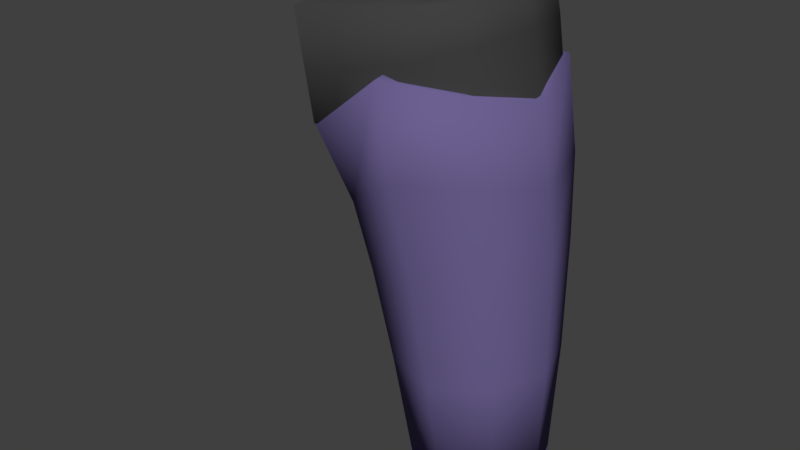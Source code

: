 # Source: tpl.blend  (saved by Blender 3.2.14; exported with 4.5.12 LTS)
import bpy
from mathutils import Matrix  # noqa: F401  (used for matrix-valued properties, if any)

bpy.ops.wm.read_factory_settings(use_empty=True)
scene = bpy.context.scene
scene.name = 'Scene'

# ---- materials (node trees are filled in below, after node groups)
mat_metal = bpy.data.materials.new('Metal')
mat_metal.alpha_threshold = 0.0
mat_metal.use_transparent_shadow = False
mat_metal.diffuse_color = (0.1481, 0.1178, 0.281, 1.0)
mat_metal.roughness = 0.5
mat_metal.specular_intensity = 0.0
mat_metal_dark = bpy.data.materials.new('Metal_dark')
mat_metal_dark.alpha_threshold = 0.0
mat_metal_dark.use_transparent_shadow = False
mat_metal_dark.diffuse_color = (0.09281, 0.07434, 0.1734, 1.0)
mat_metal_dark.roughness = 0.5
mat_metal_dark.specular_intensity = 0.0
mat_underclothes = bpy.data.materials.new('Underclothes')
mat_underclothes.alpha_threshold = 0.0
mat_underclothes.use_transparent_shadow = False
mat_underclothes.diffuse_color = (0.05222, 0.05222, 0.05222, 1.0)
mat_underclothes.roughness = 0.5
mat_underclothes.specular_intensity = 0.0
mat_black = bpy.data.materials.new('Black')
mat_black.alpha_threshold = 0.0
mat_black.use_transparent_shadow = False
mat_black.diffuse_color = (0.01109, 0.01109, 0.01109, 1.0)
mat_black.roughness = 0.5
mat_black.specular_intensity = 0.0

# ---- material node trees

# ---- world
world_world = bpy.data.worlds.new('World'); scene.world = world_world
world_world.color = (0.05088, 0.05088, 0.05088)
world_world.use_sun_shadow = False
world_world.sun_shadow_jitter_overblur = 0.0
world_world.cycles.sampling_method = 'MANUAL'

# ---- meshes
me_cube_006 = bpy.data.meshes.new('Cube.006')
me_cube_006.from_pydata([(0.1586, -0.05054, -0.05503), (0.1572, 0.03999, -0.05882), (0.0672, 0.03943, -0.0605), (0.0602, -0.05072, -0.06009), (0.1051, -0.0754, -0.03348), (0.1101, 0.06001, -0.05505), (0.04169, -0.002286, -0.06799), (0.1673, -0.00434, -0.05762), (0.1597, -0.05614, -0.07324), (0.167, 0.0001898, -0.08073), (0.1672, -0.002107, -0.06918), (0.1587, 0.04319, -0.08288), (0.158, 0.04156, -0.07086), (0.1127, 0.06047, -0.07061), (0.06893, 0.04045, -0.07458), (0.04433, -0.001137, -0.08062), (0.06453, -0.05704, -0.08167), (0.1122, -0.08034, -0.07643), (0.1487, -0.04237, -0.057), (0.1532, 0.0367, -0.05937), (0.07065, 0.03555, -0.06019), (0.06239, -0.04444, -0.0608), (0.1051, -0.06257, -0.03556), (0.1104, 0.05483, -0.05531), (0.04683, -0.002622, -0.0673), (0.1619, -0.001686, -0.05799), (0.1411, 0.05358, 0.3264), (0.1341, -0.07702, 0.3234), (0.01907, 0.08664, 0.2685), (0.01195, -0.109, 0.2808), (0.1415, -0.07123, 0.249), (0.153, 0.05372, 0.2432), (0.02686, 0.06326, 0.1975), (0.02311, -0.07942, 0.2058), (0.151, -0.04204, -0.05462), (0.1565, 0.03919, -0.05244), (0.06131, 0.04269, -0.05807), (0.06098, -0.04468, -0.06087), (0.1597, 0.04565, 0.1716), (0.03308, 0.05048, 0.1402), (0.03254, -0.06668, 0.1388), (0.1517, -0.06512, 0.1701), (0.08075, 0.08885, 0.3139), (0.07726, -0.1121, 0.3343), (0.08191, -0.1022, 0.2466), (0.08907, 0.08022, 0.2328), (0.1078, -0.06365, -0.04667), (0.1085, 0.06085, -0.04441), (0.09651, 0.07063, 0.1584), (0.09464, -0.09089, 0.1586), (0.1629, -0.01546, 0.3086), (0.005439, -0.008146, 0.182), (0.17, -0.01157, 0.2369), (0.04381, -0.000976, -0.06637), (0.1693, -0.001193, -0.05603), (0.176, -0.008824, 0.1714), (0.01098, -0.007324, 0.132), (0.1536, -0.05401, 0.05868), (0.1604, 0.04319, 0.06125), (0.04654, 0.04662, 0.05122), (0.04618, -0.05543, 0.04805), (0.1038, 0.06677, 0.05639), (0.1027, -0.07781, 0.05296), (0.1752, -0.004745, 0.0615), (0.02591, -0.003855, 0.04757), (0.1309, 0.0411, 0.3265), (0.1232, -0.06357, 0.3226), (0.02296, 0.07466, 0.2717), (0.01932, -0.09163, 0.2848), (0.1414, -0.03338, -0.05351), (0.1465, 0.03084, -0.05185), (0.07054, 0.03366, -0.05654), (0.07035, -0.03592, -0.05873), (0.07652, 0.07246, 0.3159), (0.07406, -0.09395, 0.3349), (0.1072, -0.05078, -0.04492), (0.1081, 0.04788, -0.0436), (0.1435, -0.009429, 0.3096), (0.01498, -0.006646, 0.231), (0.05665, -0.001077, -0.06432), (0.1564, -0.0004677, -0.05533), (0.1385, 0.0477, 0.3252), (0.1323, -0.06638, 0.3225), (0.02143, 0.08375, 0.2768), (0.02459, -0.09443, 0.2785), (0.1411, -0.06656, 0.2486), (0.1484, 0.04655, 0.2505), (0.02808, 0.05738, 0.2175), (0.0273, -0.07574, 0.2159), (0.1306, 0.04035, 0.394), (0.1275, -0.06788, 0.393), (0.04204, -0.1181, 0.3814), (0.03764, 0.0966, 0.3816), (0.1475, -0.03972, -0.04156), (0.153, 0.03692, -0.04003), (0.06259, 0.04025, -0.04551), (0.06227, -0.04232, -0.04781), (0.1546, 0.03317, -0.08352), (0.08522, 0.08159, 0.3008), (0.08562, -0.09699, 0.3018), (0.08751, -0.0948, 0.2314), (0.08997, 0.07286, 0.2318), (0.08817, 0.07999, 0.3876), (0.09157, -0.1015, 0.3874), (0.1075, -0.0603, -0.04489), (0.1083, 0.05748, -0.04274), (0.1519, -0.008579, 0.331), (0.004867, -0.006233, 0.2619), (0.007008, -0.008255, 0.2127), (0.163, -0.008675, 0.255), (0.1419, -0.01496, 0.3955), (0.04582, -0.001012, -0.04799), (0.1649, -0.00101, -0.03992), (0.1656, -0.002378, -0.08401), (0.1147, 0.02656, 0.392), (0.1123, -0.05272, 0.3913), (0.02768, -0.07272, 0.3843), (0.02336, 0.05174, 0.3884), (0.06643, 0.06784, 0.3886), (0.06569, -0.08039, 0.3907), (0.1229, -0.01396, 0.3931), (0.03396, -0.1063, 0.3298), (0.1353, 0.0445, 0.3597), (0.1306, -0.06762, 0.3578), (0.02999, 0.08976, 0.3294), (0.08895, -0.1, 0.3445), (0.08742, 0.08031, 0.3445), (0.1477, -0.0118, 0.3634), (0.01195, -0.01196, 0.3886), (0.08481, -0.01089, 0.3873), (-0.1419, -0.01496, 0.3955), (0.003358, 0.06423, 0.3818), (0.003358, -0.01194, 0.3827), (0.003358, -0.119, 0.3779), (0.003358, 0.09482, 0.3788), (0.003358, 0.09022, 0.3327), (0.003358, -0.08807, 0.3805), (0.003358, -0.1106, 0.3276), (0.003358, 0.08628, 0.2857), (0.003358, 0.008562, 0.2663), (0.003358, -0.006382, 0.2293), (0.003358, -0.01913, 0.2355), (0.003358, -0.1019, 0.2776), (0.003358, 0.0003588, 0.2319), (0.003358, -0.007017, 0.2117), (0.003358, -0.005976, 0.2627), (-0.1419, -0.01492, 0.3951), (-0.1389, -0.0004369, 0.3951), (-0.1388, -0.0148, 0.3951), (-0.1396, -0.02323, 0.3951), (0.1126, -0.05655, -0.08515), (0.06977, -0.03965, -0.08515), (0.05391, -0.001236, -0.08515), (0.04529, -0.0006183, -0.08515), (0.06525, -0.05668, -0.08515), (0.1135, -0.07931, -0.08515), (0.1135, 0.05386, -0.08515), (0.1336, 0.04371, -0.08515), (0.1495, -0.03721, -0.08515), (0.1594, -0.01565, -0.08515), (0.07031, 0.03756, -0.08515), (0.1589, 0.04344, -0.08515), (0.1284, 0.0557, -0.08515), (0.1155, 0.06091, -0.08515), (0.07023, 0.04121, -0.08515), (0.167, 0.00105, -0.08515), (0.1547, 0.03345, -0.08515), (0.1657, -0.002174, -0.08515), (0.1644, -0.02272, -0.08515), (0.1605, -0.0544, -0.08515)], [], [(9, 165, 161, 11), (11, 161, 162), (4, 17, 8, 0), (17, 155, 169, 8), (3, 16, 17, 4), (16, 154, 155, 17), (6, 15, 16, 3), (15, 153, 154, 16), (2, 14, 15, 6), (14, 164, 153, 15), (5, 13, 14, 2), (13, 163, 164, 14), (1, 12, 13, 5), (12, 11, 162, 163, 13), (7, 10, 12, 1), (10, 9, 11, 12), (0, 8, 10, 7), (8, 169, 168, 9, 10), (4, 0, 18, 22), (6, 3, 21, 24), (5, 2, 20, 23), (7, 1, 19, 25), (3, 4, 22, 21), (1, 5, 23, 19), (2, 6, 24, 20), (0, 7, 25, 18), (43, 29, 33, 44), (42, 26, 31, 45), (50, 27, 30, 52), (62, 60, 37, 46), (64, 59, 36, 53), (61, 58, 35, 47), (63, 57, 34, 54), (52, 30, 41, 55), (45, 31, 38, 48), (51, 32, 39, 56), (44, 33, 40, 49), (30, 44, 49, 41), (32, 45, 48, 39), (59, 61, 47, 36), (57, 62, 46, 34), (28, 42, 45, 32), (27, 43, 44, 30), (33, 51, 56, 40), (31, 52, 55, 38), (58, 63, 54, 35), (60, 64, 53, 37), (26, 50, 52, 31), (29, 141, 144, 51, 33), (40, 56, 64, 60), (38, 55, 63, 58), (41, 49, 62, 57), (39, 48, 61, 59), (55, 41, 57, 63), (48, 38, 58, 61), (56, 39, 59, 64), (49, 40, 60, 62), (27, 50, 77, 66), (42, 28, 67, 73), (29, 43, 74, 68), (28, 143, 140, 78, 67), (34, 46, 75, 69), (37, 53, 79, 72), (36, 47, 76, 71), (35, 54, 80, 70), (26, 42, 73, 65), (43, 27, 66, 74), (46, 37, 72, 75), (47, 35, 70, 76), (50, 26, 65, 77), (53, 36, 71, 79), (54, 34, 69, 80), (124, 83, 138, 135), (107, 84, 142, 145), (126, 98, 83, 124), (99, 84, 88, 100), (107, 83, 87, 108), (98, 81, 86, 101), (106, 82, 85, 109), (125, 103, 91, 121), (127, 110, 90, 123), (121, 91, 133, 137), (113, 159, 167), (112, 93, 158, 159, 113), (105, 94, 97, 157, 156), (111, 95, 160, 152), (104, 96, 151, 150), (93, 104, 150, 158), (95, 105, 156, 160), (123, 90, 103, 125), (83, 98, 101, 87), (82, 99, 100, 85), (122, 81, 98, 126), (96, 111, 152, 151), (94, 112, 113, 97), (97, 113, 167, 166), (122, 89, 110, 127), (81, 106, 109, 86), (84, 107, 108, 88), (83, 107, 145, 139, 138), (92, 134, 131, 117), (90, 110, 120, 115), (102, 92, 117, 118), (110, 89, 114, 120), (89, 102, 118, 114), (91, 103, 119, 116), (103, 90, 115, 119), (81, 122, 127, 106), (89, 122, 126, 102), (82, 123, 125, 99), (84, 121, 137, 142), (106, 127, 123, 82), (99, 125, 121, 84), (102, 126, 124, 92), (92, 124, 135, 134), (128, 116, 119, 129), (129, 119, 115, 120), (118, 129, 120, 114), (117, 128, 129, 118), (130, 148, 147), (148, 149, 146, 147), (140, 141, 29, 68, 78), (144, 143, 28, 32, 51), (146, 149, 130), (132, 136, 116, 128), (136, 133, 91, 116), (149, 148, 130), (131, 132, 128, 117), (147, 146, 130), (168, 165, 9), (153, 152, 151, 150, 158, 159, 167, 165, 168, 169, 155, 154), (160, 152, 153, 164, 163, 162, 161, 165, 167, 166, 157, 156), (166, 157, 97)])
me_cube_006.polygons.foreach_set('use_smooth', [1, 1, 1, 1, 1, 1, 1, 1, 1, 1, 1, 1, 1, 1, 1, 1, 1, 1, 1, 1, 1, 1, 1, 1, 1, 1, 1, 1, 1, 1, 1, 1, 1, 1, 1, 1, 1, 1, 1, 1, 1, 1, 1, 1, 1, 1, 1, 1, 1, 1, 1, 1, 1, 1, 1, 1, 1, 1, 1, 1, 1, 1, 1, 1, 1, 1, 1, 1, 1, 1, 1, 1, 1, 1, 1, 1, 1, 1, 1, 1, 1, 1, 1, 1, 1, 1, 1, 1, 1, 1, 1, 1, 1, 1, 1, 1, 1, 1, 1, 1, 1, 1, 1, 1, 1, 1, 1, 1, 1, 1, 1, 1, 1, 1, 1, 1, 1, 1, 1, 1, 0, 1, 1, 1, 1, 1, 1, 1, 1, 1, 0, 0, 1])
me_cube_006.polygons.foreach_set('material_index', [1, 1, 1, 1, 1, 1, 1, 1, 1, 1, 1, 1, 1, 1, 1, 1, 1, 1, 1, 1, 1, 1, 1, 1, 1, 1, 0, 0, 0, 0, 0, 0, 0, 0, 0, 0, 0, 0, 0, 0, 0, 0, 0, 0, 0, 0, 0, 0, 0, 0, 0, 0, 0, 0, 0, 0, 0, 0, 0, 0, 0, 0, 0, 0, 0, 0, 0, 0, 0, 0, 0, 0, 2, 2, 2, 2, 2, 2, 2, 2, 2, 2, 2, 2, 2, 2, 2, 2, 2, 2, 2, 2, 2, 2, 2, 2, 2, 2, 2, 2, 2, 2, 2, 2, 2, 2, 2, 2, 2, 2, 2, 2, 2, 2, 2, 3, 3, 3, 3, 2, 0, 0, 0, 2, 2, 2, 2, 2, 2, 1, 0, 0, 2])
_uv = me_cube_006.uv_layers.new(name='UVMap')
_uv.uv.foreach_set('vector', [0.0, 0.0, 0.0, 0.0, 0.0, 0.0, 0.0, 0.0, 0.0, 0.0, 0.0, 0.0, 0.0, 0.0, 0.0, 0.0, 0.0, 0.0, 0.0, 0.0, 0.0, 0.0, 0.0, 0.0, 0.0, 0.0, 0.0, 0.0, 0.0, 0.0, 0.0, 0.0, 0.0, 0.0, 0.0, 0.0, 0.0, 0.0, 0.0, 0.0, 0.0, 0.0, 0.0, 0.0, 0.0, 0.0, 0.0, 0.0, 0.0, 0.0, 0.0, 0.0, 0.0, 0.0, 0.0, 0.0, 0.0, 0.0, 0.0, 0.0, 0.0, 0.0, 0.0, 0.0, 0.0, 0.0, 0.0, 0.0, 0.0, 0.0, 0.0, 0.0, 0.0, 0.0, 0.0, 0.0, 0.0, 0.0, 0.0, 0.0, 0.0, 0.0, 0.0, 0.0, 0.0, 0.0, 0.0, 0.0, 0.0, 0.0, 0.0, 0.0, 0.0, 0.0, 0.0, 0.0, 0.0, 0.0, 0.0, 0.0, 0.0, 0.0, 0.0, 0.0, 0.0, 0.0, 0.0, 0.0, 0.0, 0.0, 0.0, 0.0, 0.0, 0.0, 0.0, 0.0, 0.0, 0.0, 0.0, 0.0, 0.0, 0.0, 0.0, 0.0, 0.0, 0.0, 0.0, 0.0, 0.0, 0.0, 0.0, 0.0, 0.0, 0.0, 0.0, 0.0, 0.0, 0.0, 0.0, 0.0, 0.0, 0.0, 0.0, 0.0, 0.0, 0.0, 0.0, 0.0, 0.0, 0.0, 0.0, 0.0, 0.0, 0.0, 0.0, 0.0, 0.0, 0.0, 0.0, 0.0, 0.0, 0.0, 0.0, 0.0, 0.0, 0.0, 0.0, 0.0, 0.0, 0.0, 0.0, 0.0, 0.0, 0.0, 0.0, 0.0, 0.0, 0.0, 0.0, 0.0, 0.0, 0.0, 0.0, 0.0, 0.0, 0.0, 0.0, 0.0, 0.0, 0.0, 0.0, 0.0, 0.0, 0.0, 0.0, 0.0, 0.0, 0.0, 0.0, 0.0, 0.0, 0.0, 0.0, 0.0, 0.0, 0.0, 0.0, 0.0, 0.0, 0.0, 0.0, 0.0, 0.0, 0.0, 0.0, 0.0, 0.0, 0.0, 0.0, 0.0, 0.0, 0.0, 0.0, 0.0, 0.0, 0.0, 0.0, 0.0, 0.0, 0.0, 0.0, 0.0, 0.0, 0.0, 0.0, 0.0, 0.0, 0.0, 0.0, 0.0, 0.0, 0.0, 0.0, 0.0, 0.0, 0.0, 0.0, 0.0, 0.0, 0.0, 0.0, 0.0, 0.0, 0.0, 0.0, 0.0, 0.0, 0.0, 0.0, 0.0, 0.0, 0.0, 0.0, 0.0, 0.0, 0.0, 0.0, 0.0, 0.0, 0.0, 0.0, 0.0, 0.0, 0.0, 0.0, 0.0, 0.0, 0.0, 0.0, 0.0, 0.0, 0.0, 0.0, 0.0, 0.0, 0.0, 0.0, 0.0, 0.0, 0.0, 0.0, 0.0, 0.0, 0.0, 0.0, 0.0, 0.0, 0.0, 0.0, 0.0, 0.0, 0.0, 0.0, 0.0, 0.0, 0.0, 0.0, 0.0, 0.0, 0.0, 0.0, 0.0, 0.0, 0.0, 0.0, 0.0, 0.0, 0.0, 0.0, 0.0, 0.0, 0.0, 0.0, 0.0, 0.0, 0.0, 0.0, 0.0, 0.0, 0.0, 0.0, 0.0, 0.0, 0.0, 0.0, 0.0, 0.0, 0.0, 0.0, 0.0, 0.0, 0.0, 0.0, 0.0, 0.0, 0.0, 0.0, 0.0, 0.0, 0.0, 0.0, 0.0, 0.0, 0.0, 0.0, 0.0, 0.0, 0.0, 0.0, 0.0, 0.0, 0.0, 0.0, 0.0, 0.0, 0.0, 0.0, 0.0, 0.0, 0.0, 0.0, 0.0, 0.0, 0.0, 0.0, 0.0, 0.0, 0.0, 0.0, 0.0, 0.0, 0.0, 0.0, 0.0, 0.0, 0.0, 0.0, 0.0, 0.0, 0.0, 0.0, 0.0, 0.0, 0.0, 0.0, 0.0, 0.0, 0.0, 0.0, 0.0, 0.0, 0.0, 0.0, 0.0, 0.0, 0.0, 0.0, 0.0, 0.0, 0.0, 0.0, 0.0, 0.0, 0.0, 0.0, 0.0, 0.0, 0.0, 0.0, 0.0, 0.0, 0.0, 0.0, 0.0, 0.0, 0.0, 0.0, 0.0, 0.0, 0.0, 0.0, 0.0, 0.0, 0.0, 0.0, 0.0, 0.0, 0.0, 0.0, 0.0, 0.0, 0.0, 0.0, 0.0, 0.0, 0.0, 0.0, 0.0, 0.0, 0.0, 0.0, 0.0, 0.0, 0.0, 0.0, 0.0, 0.0, 0.0, 0.0, 0.0, 0.0, 0.0, 0.0, 0.0, 0.0, 0.0, 0.0, 0.0, 0.0, 0.0, 0.0, 0.0, 0.0, 0.0, 0.0, 0.0, 0.0, 0.0, 0.0, 0.0, 0.0, 0.0, 0.0, 0.0, 0.0, 0.0, 0.0, 0.0, 0.0, 0.0, 0.0, 0.0, 0.0, 0.0, 0.0, 0.0, 0.0, 0.0, 0.0, 0.0, 0.0, 0.0, 0.0, 0.0, 0.0, 0.0, 0.0, 0.0, 0.0, 0.0, 0.0, 0.0, 0.0, 0.0, 0.0, 0.0, 0.0, 0.0, 0.0, 0.0, 0.0, 0.0, 0.0, 0.0, 0.0, 0.0, 0.0, 0.0, 0.0, 0.0, 0.0, 0.0, 0.0, 0.0, 0.0, 0.0, 0.0, 0.0, 0.0, 0.0, 0.0, 0.0, 0.0, 0.0, 0.0, 0.0, 0.0, 0.0, 0.0, 0.0, 0.0, 0.0, 0.0, 0.0, 0.0, 0.0, 0.0, 0.0, 0.0, 0.0, 0.0, 0.0, 0.0, 0.0, 0.0, 0.0, 0.0, 0.0, 0.0, 0.0, 0.0, 0.0, 0.0, 0.0, 0.0, 0.0, 0.0, 0.0, 0.0, 0.0, 0.0, 0.0, 0.0, 0.0, 0.0, 0.0, 0.0, 0.0, 0.0, 0.0, 0.0, 0.0, 0.0, 0.0, 0.0, 0.0, 0.0, 0.0, 0.0, 0.0, 0.0, 0.0, 0.0, 0.0, 0.0, 0.0, 0.0, 0.0, 0.0, 0.0, 0.0, 0.0, 0.0, 0.0, 0.0, 0.0, 0.0, 0.0, 0.0, 0.0, 0.0, 0.0, 0.0, 0.0, 0.0, 0.0, 0.0, 0.0, 0.0, 0.0, 0.0, 0.0, 0.0, 0.0, 0.0, 0.0, 0.0, 0.0, 0.0, 0.0, 0.0, 0.0, 0.0, 0.0, 0.0, 0.0, 0.0, 0.0, 0.0, 0.0, 0.0, 0.0, 0.0, 0.0, 0.0, 0.0, 0.0, 0.0, 0.0, 0.0, 0.0, 0.0, 0.0, 0.0, 0.0, 0.0, 0.0, 0.0, 0.0, 0.0, 0.0, 0.0, 0.0, 0.0, 0.0, 0.0, 0.0, 0.0, 0.0, 0.0, 0.0, 0.0, 0.0, 0.0, 0.0, 0.0, 0.0, 0.0, 0.0, 0.0, 0.0, 0.0, 0.0, 0.0, 0.0, 0.0, 0.0, 0.0, 0.0, 0.0, 0.0, 0.0, 0.0, 0.0, 0.0, 0.0, 0.0, 0.0, 0.0, 0.0, 0.0, 0.0, 0.0, 0.0, 0.0, 0.0, 0.0, 0.0, 0.0, 0.0, 0.0, 0.0, 0.0, 0.0, 0.0, 0.0, 0.0, 0.0, 0.0, 0.0, 0.0, 0.0, 0.0, 0.0, 0.0, 0.0, 0.0, 0.0, 0.0, 0.0, 0.0, 0.0, 0.0, 0.0, 0.0, 0.0, 0.0, 0.0, 0.0, 0.0, 0.0, 0.0, 0.0, 0.0, 0.0, 0.0, 0.0, 0.0, 0.0, 0.0, 0.0, 0.0, 0.0, 0.0, 0.0, 0.0, 0.0, 0.0, 0.0, 0.0, 0.0, 0.0, 0.0, 0.0, 0.0, 0.0, 0.0, 0.0, 0.0, 0.0, 0.0, 0.0, 0.0, 0.0, 0.0, 0.0, 0.0, 0.0, 0.0, 0.0, 0.0, 0.0, 0.0, 0.0, 0.0, 0.0, 0.0, 0.0, 0.0, 0.0, 0.0, 0.0, 0.0, 0.0, 0.0, 0.0, 0.0, 0.0, 0.0, 0.0, 0.0, 0.0, 0.0, 0.0, 0.0, 0.0, 0.0, 0.0, 0.0, 0.0, 0.0, 0.0, 0.0, 0.0, 0.0, 0.0, 0.0, 0.0, 0.0, 0.0, 0.0, 0.0, 0.0, 0.0, 0.0, 0.0, 0.0, 0.0, 0.0, 0.0, 0.0, 0.0, 0.0, 0.0, 0.0, 0.0, 0.0, 0.0, 0.0, 0.0, 0.0, 0.0, 0.0, 0.0, 0.0, 0.0, 0.0, 0.0, 0.0, 0.0, 0.0, 0.0, 0.0, 0.0, 0.0, 0.0, 0.0, 0.0, 0.0, 0.0, 0.0, 0.0, 0.0, 0.0, 0.0, 0.0, 0.0, 0.0, 0.0, 0.0, 0.0, 0.0, 0.0, 0.0, 0.0, 0.0, 0.0, 0.0, 0.0, 0.0, 0.0, 0.0, 0.0, 0.0, 0.0, 0.0, 0.0, 0.0, 0.0, 0.0, 0.0, 0.0, 0.0, 0.0, 0.0, 0.0, 0.0, 0.0, 0.0, 0.0, 0.0, 0.0, 0.0, 0.0, 0.0, 0.0, 0.0, 0.0, 0.0, 0.0, 0.0, 0.0, 0.0, 0.0, 0.0, 0.0, 0.0, 0.0, 0.0, 0.0, 0.0, 0.0, 0.0, 0.0, 0.0, 0.0, 0.0, 0.0, 0.0, 0.0, 0.0, 0.0, 0.0, 0.0, 0.0, 0.0, 0.0, 0.0, 0.0, 0.0, 0.0, 0.0, 0.0, 0.0, 0.0, 0.0, 0.0, 0.0, 0.0, 0.0, 0.0, 0.0, 0.0, 0.0, 0.0, 0.0, 0.0, 0.0, 0.7298, 0.6117, 0.7304, 0.6179, 0.7322, 0.6118, 0.7299, 0.6011, 0.0, 0.0, 0.0, 0.0, 0.0, 0.0, 0.0, 0.0, 0.0, 0.0, 0.0, 0.0, 0.0, 0.0, 0.0, 0.0, 0.0, 0.0, 0.0, 0.0, 0.0, 0.0, 0.0, 0.0, 0.0, 0.0, 0.0, 0.0, 0.0, 0.0, 0.0, 0.0, 0.0, 0.0, 0.0, 0.0, 0.0, 0.0, 0.0, 0.0, 0.0, 0.0, 0.0, 0.0, 0.0, 0.0, 0.0, 0.0, 0.0, 0.0, 0.0, 0.0, 0.0, 0.0, 0.0, 0.0, 0.0, 0.0, 0.0, 0.0, 0.0, 0.0, 0.0, 0.0, 0.0, 0.0, 0.0, 0.0, 0.7699, 0.6304, 0.7635, 0.6309, 0.7519, 0.6592, 0.7203, 0.6717, 0.6931, 0.6574, 0.6857, 0.6415, 0.6811, 0.6316, 0.6801, 0.6292, 0.6821, 0.6467, 0.685, 0.6701, 0.7196, 0.6885, 0.7552, 0.6718, 0.7515, 0.6023, 0.7635, 0.6309, 0.7699, 0.6304, 0.7515, 0.5996, 0.7181, 0.5851, 0.7086, 0.5889, 0.6861, 0.5979, 0.6801, 0.6292, 0.6811, 0.6316, 0.6892, 0.6053, 0.7047, 0.5977, 0.7196, 0.5903, 0.0, 0.0, 0.0, 0.0, 0.0, 0.0])
me_cube_006.materials.append(mat_metal)
me_cube_006.materials.append(mat_metal_dark)
me_cube_006.materials.append(mat_underclothes)
me_cube_006.materials.append(mat_black)
me_cube_006.use_remesh_preserve_volume = False
me_cube_006.use_remesh_preserve_attributes = False
me_cube_006.use_mirror_vertex_groups = False
me_cube_006.update()

# ---- objects
ob_platelegs = bpy.data.objects.new('Platelegs', me_cube_006)

# ---- transforms, parenting, visibility, modifiers, constraints
ob_platelegs.location = (-8.691e-09, 0.01837, 0.6036)
ob_platelegs.lock_rotations_4d = False
ob_platelegs.empty_display_type = 'ARROWS'
ob_platelegs.lineart.crease_threshold = 0.0
_vg = ob_platelegs.vertex_groups.new(name='Hips')
for _i, _w in zip([26, 27, 28, 29, 30, 31, 32, 33, 39, 40, 42, 43, 44, 45, 50, 51, 52, 56, 65, 66, 67, 68, 73, 74, 77, 78, 81, 82, 83, 84, 85, 86, 87, 88, 89, 90, 91, 92, 98, 99, 100, 101, 102, 103, 106, 107, 108, 109, 110, 114, 115, 116, 117, 118, 119, 120, 121, 122, 123, 124, 125, 126, 127, 128, 129, 130], [0.2214, 0.1831, 0.2969, 0.3099, 0.02045, 0.08718, 0.2264, 0.18, 0.02659, 0.005751, 0.2796, 0.1533, 0.05983, 0.1323, 0.1991, 0.1409, 0.05089, 0.02425, 0.2214, 0.1831, 0.2969, 0.3099, 0.2796, 0.1533, 0.1991, 0.5283, 0.2214, 0.1831, 0.2969, 0.3099, 0.02045, 0.08718, 0.2264, 0.18, 1.0, 1.0, 1.0, 1.0, 0.2796, 0.1533, 0.05983, 0.1323, 1.0, 1.0, 0.1991, 0.5283, 0.1409, 0.05089, 1.0, 1.0, 1.0, 1.0, 1.0, 1.0, 1.0, 1.0, 0.536, 0.3188, 0.3274, 0.5762, 0.3721, 0.3844, 0.3122, 1.0, 1.0, 1.0]): _vg.add([_i], _w, 'REPLACE')
_vg = ob_platelegs.vertex_groups.new(name='Spine')
for _i, _w in zip([26, 27, 28, 31, 42, 43, 50, 65, 66, 67, 73, 74, 77, 81, 82, 83, 86, 89, 90, 91, 92, 98, 99, 102, 103, 106, 110, 114, 115, 116, 117, 118, 119, 120, 121, 122, 123, 124, 125, 126, 127, 128, 129, 130], [0.1225, 0.07817, 0.003504, 0.01164, 0.06183, 0.01327, 0.1204, 0.1225, 0.07817, 0.003504, 0.06183, 0.01327, 0.1204, 0.1225, 0.07817, 0.003504, 0.01164, 0.3101, 0.2857, 0.1256, 0.1628, 0.06183, 0.01327, 0.2257, 0.2062, 0.1204, 0.3083, 0.3101, 0.2857, 0.1256, 0.1628, 0.2257, 0.2062, 0.3083, 0.06279, 0.2163, 0.1819, 0.08317, 0.1097, 0.1438, 0.2143, 0.1442, 0.216, 0.3083]): _vg.add([_i], _w, 'REPLACE')
_vg = ob_platelegs.vertex_groups.new(name='Chest')
_vg = ob_platelegs.vertex_groups.new(name='Neck')
_vg = ob_platelegs.vertex_groups.new(name='Head')
_vg = ob_platelegs.vertex_groups.new(name='Shoulder.L')
for _i, _w in zip([26, 31, 38, 52, 58, 65, 81, 86, 89, 109, 114, 122], [0.0007191, 0.003347, 0.004158, 0.0006253, 4.318e-06, 0.0007191, 0.0007191, 0.003347, 0.001131, 0.0006253, 0.001131, 0.000925]): _vg.add([_i], _w, 'REPLACE')
_vg = ob_platelegs.vertex_groups.new(name='Upper Arm.L')
_vg = ob_platelegs.vertex_groups.new(name='Lower Arm.L')
_vg = ob_platelegs.vertex_groups.new(name='Hand.L')
_vg = ob_platelegs.vertex_groups.new(name='Fingers01.L')
_vg = ob_platelegs.vertex_groups.new(name='Fingers02.L')
_vg = ob_platelegs.vertex_groups.new(name='Thumb01.L')
_vg = ob_platelegs.vertex_groups.new(name='Thumb02.L')
_vg = ob_platelegs.vertex_groups.new(name='Shoulder.R')
_vg = ob_platelegs.vertex_groups.new(name='Upper Arm.R')
_vg = ob_platelegs.vertex_groups.new(name='Lower Arm.R')
_vg = ob_platelegs.vertex_groups.new(name='Hand.R')
_vg = ob_platelegs.vertex_groups.new(name='Fingers01.R')
_vg = ob_platelegs.vertex_groups.new(name='Fingers02.R')
_vg = ob_platelegs.vertex_groups.new(name='Thumb01.R')
_vg = ob_platelegs.vertex_groups.new(name='Thumb02.R')
_vg = ob_platelegs.vertex_groups.new(name='Upper Leg.L')
for _i, _w in zip([0, 1, 2, 3, 4, 5, 6, 7, 8, 9, 10, 11, 12, 13, 14, 15, 16, 17, 18, 19, 20, 21, 22, 23, 24, 25, 26, 27, 28, 29, 30, 31, 32, 33, 34, 35, 36, 37, 38, 39, 40, 41, 42, 43, 44, 45, 46, 47, 48, 49, 50, 51, 52, 53, 54, 55, 56, 57, 58, 59, 60, 61, 62, 63, 64, 65, 66, 67, 68, 69, 70, 71, 72, 73, 74, 75, 76, 77, 78, 79, 80, 81, 82, 83, 84, 85, 86, 87, 88, 89, 90, 91, 92, 93, 94, 95, 96, 97, 98, 99, 100, 101, 102, 103, 104, 105, 106, 107, 108, 109, 110, 111, 112, 113, 114, 115, 116, 117, 118, 119, 120, 121, 122, 123, 124, 125, 126, 127, 128, 129], [0.9339, 0.9298, 1.0, 0.9024, 1.0, 1.0, 0.7498, 0.7156, 0.8422, 0.7258, 0.7416, 0.7925, 0.9029, 1.0, 1.0, 0.7452, 0.6734, 0.9596, 1.0, 1.0, 1.0, 0.9402, 1.0, 1.0, 0.9106, 0.8619, 0.6308, 0.428, 0.1813, 0.2432, 0.9306, 0.9485, 0.5328, 0.7638, 0.9119, 0.8346, 0.6551, 0.8867, 0.9926, 0.9707, 0.9626, 0.9924, 0.5341, 0.4025, 0.8765, 0.9215, 0.9452, 0.4771, 0.9866, 0.9827, 0.5588, 0.6414, 0.9581, 0.8625, 0.9484, 0.9951, 0.964, 0.9939, 0.9897, 0.9856, 0.9889, 0.987, 0.9928, 0.9919, 0.9865, 0.6308, 0.428, 0.1813, 0.2432, 0.9119, 0.8346, 0.6551, 0.8867, 0.5341, 0.4025, 0.9452, 0.4771, 0.5588, 0.2432, 0.8625, 0.9484, 0.6308, 0.428, 0.1813, 0.2432, 0.9306, 0.9485, 0.5328, 0.7638, 0.2, 0.2, 0.2, 0.2, 0.9119, 0.8346, 0.6551, 0.8867, 0.6163, 0.5341, 0.4025, 0.8765, 0.9215, 0.2, 0.2, 0.9452, 0.4771, 0.5588, 0.2432, 0.6414, 0.9581, 0.2, 0.8625, 0.9484, 0.3905, 0.2, 0.2, 0.2, 0.2, 0.2, 0.2, 0.2, 0.07704, 0.5032, 0.1707, 0.3369, 0.135, 0.444, 0.4145, 0.2, 0.2]): _vg.add([_i], _w, 'REPLACE')
_vg = ob_platelegs.vertex_groups.new(name='Lower Leg.L')
for _i, _w in zip([0, 1, 2, 3, 4, 5, 6, 7, 8, 9, 10, 11, 12, 13, 14, 15, 16, 17, 18, 19, 20, 21, 22, 23, 24, 25, 34, 35, 36, 37, 46, 47, 53, 54, 69, 70, 71, 72, 75, 76, 79, 80, 93, 94, 95, 96, 97, 104, 105, 111, 112, 113], [0.4305, 0.3142, 0.2617, 0.5219, 0.5521, 0.1966, 0.4291, 0.3799, 0.3306, 0.3095, 0.3233, 0.2959, 0.2878, 0.1801, 0.2349, 0.3765, 0.6429, 0.4205, 0.4523, 0.3491, 0.3282, 0.5216, 0.5428, 0.2785, 0.442, 0.408, 0.1748, 0.1472, 0.1516, 0.1131, 0.207, 0.1633, 0.1373, 0.1628, 0.1748, 0.1472, 0.1516, 0.1131, 0.207, 0.1633, 0.1373, 0.1628, 0.1748, 0.1472, 0.1516, 0.1131, 0.7702, 0.207, 0.1633, 0.1373, 0.1628, 0.7861]): _vg.add([_i], _w, 'REPLACE')
_vg = ob_platelegs.vertex_groups.new(name='Foot.L')
_vg = ob_platelegs.vertex_groups.new(name='Toes.L')
_vg = ob_platelegs.vertex_groups.new(name='Upper Leg.R')
for _i, _w in zip([130], [0.2]): _vg.add([_i], _w, 'REPLACE')
_vg = ob_platelegs.vertex_groups.new(name='Lower Leg.R')
_vg = ob_platelegs.vertex_groups.new(name='Foot.R')
_vg = ob_platelegs.vertex_groups.new(name='Toes.R')
_m = ob_platelegs.modifiers.new('Armature', 'ARMATURE')
_m.use_deform_preserve_volume = True
_m = ob_platelegs.modifiers.new('Boolean.008', 'BOOLEAN')
_m.solver = 'FAST'
_m = ob_platelegs.modifiers.new('Boolean.007', 'BOOLEAN')
_m.solver = 'FAST'
_m = ob_platelegs.modifiers.new('Boolean.006', 'BOOLEAN')
_m.solver = 'FAST'
_m = ob_platelegs.modifiers.new('Boolean.005', 'BOOLEAN')
_m.solver = 'FAST'
_m = ob_platelegs.modifiers.new('Boolean.004', 'BOOLEAN')
_m.solver = 'FAST'
_m = ob_platelegs.modifiers.new('Boolean.003', 'BOOLEAN')
_m.solver = 'FAST'
_m = ob_platelegs.modifiers.new('Boolean.002', 'BOOLEAN')
_m.solver = 'FAST'
_m = ob_platelegs.modifiers.new('Boolean.001', 'BOOLEAN')
_m.solver = 'FAST'

# ---- collection membership
scene.collection.objects.link(ob_platelegs)

# ---- scene / render settings (as saved in the file)
scene.frame_start = 1; scene.frame_end = 16; scene.frame_set(11)
scene.render.engine = 'BLENDER_EEVEE_NEXT'
scene.render.resolution_percentage = 50
scene.render.dither_intensity = 0.0
scene.cycles.use_denoising = False
scene.cycles.samples = 128
scene.cycles.sampling_pattern = 'TABULATED_SOBOL'
scene.cycles.light_sampling_threshold = 0.0
scene.cycles.use_adaptive_sampling = False
scene.cycles.use_light_tree = False
scene.cycles.blur_glossy = 0.0
scene.cycles.sample_clamp_indirect = 0.0
scene.view_settings.view_transform = 'Standard'
bpy.context.view_layer.update()

# ---- added for rendering (the .blend has no active camera and no usable light): camera, sun
cam_auto = bpy.data.cameras.new('AutoCamera')
cam_auto.lens = 50.0
cam_auto.sensor_width = 36.0
cam_auto.clip_end = 1000.0
ob_auto_camera = bpy.data.objects.new('AutoCamera', cam_auto)
scene.collection.objects.link(ob_auto_camera)
ob_auto_camera.location = (0.586307, -0.675934, 1.21418)
ob_auto_camera.rotation_euler = (1.09748, -7.21219e-08, 0.694738)
scene.camera = ob_auto_camera
light_auto_sun = bpy.data.lights.new('AutoSun', 'SUN')
light_auto_sun.energy = 3.0
light_auto_sun.angle = 0.0523599
ob_auto_sun = bpy.data.objects.new('AutoSun', light_auto_sun)
scene.collection.objects.link(ob_auto_sun)
ob_auto_sun.rotation_euler = (0.872665, 0.174533, 0.523599)
bpy.context.view_layer.update()
